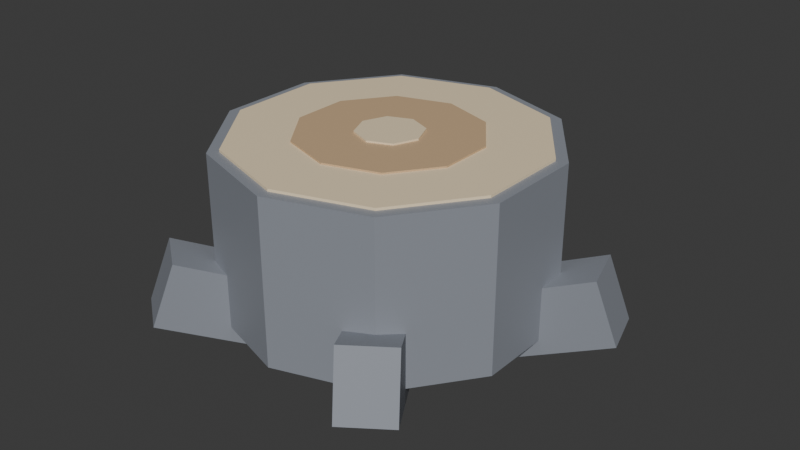# Source: Stump_Iron.blend  (saved by Blender 5.2.45; exported with 4.5.12 LTS)
import bpy
from mathutils import Matrix  # noqa: F401  (used for matrix-valued properties, if any)

bpy.ops.wm.read_factory_settings(use_empty=True)
scene = bpy.context.scene
scene.name = 'Scene'

# ---- collections
col_collection = bpy.data.collections.new('Collection'); scene.collection.children.link(col_collection)

# ---- materials (node trees are filled in below, after node groups)
mat_m_barkiron = bpy.data.materials.new('M_BarkIron')
mat_m_barkiron.diffuse_color = (0.27, 0.29, 0.33, 1.0)
mat_m_woodcut = bpy.data.materials.new('M_WoodCut')
mat_m_woodcut.diffuse_color = (0.9, 0.74, 0.5, 1.0)
mat_m_woodcutdark = bpy.data.materials.new('M_WoodCutDark')
mat_m_woodcutdark.diffuse_color = (0.62, 0.43, 0.25, 1.0)

# ---- material node trees
mat_m_barkiron.use_nodes = True; mat_m_barkiron.node_tree.nodes.clear()
_N = mat_m_barkiron.node_tree.nodes; _L = mat_m_barkiron.node_tree.links
n0 = _N.new('ShaderNodeBsdfPrincipled'); n0.name = 'Principled BSDF'; n0.location = (-200, 100)
n0.inputs[0].default_value = (0.27, 0.29, 0.33, 1.0)
n0.inputs[10].default_value = 0.005
n1 = _N.new('ShaderNodeOutputMaterial'); n1.name = 'Material Output'; n1.location = (200, 100)
_L.new(n0.outputs[0], n1.inputs[0])
n1.is_active_output = True
mat_m_woodcut.use_nodes = True; mat_m_woodcut.node_tree.nodes.clear()
_N = mat_m_woodcut.node_tree.nodes; _L = mat_m_woodcut.node_tree.links
n0 = _N.new('ShaderNodeBsdfPrincipled'); n0.name = 'Principled BSDF'; n0.location = (-200, 100)
n0.inputs[0].default_value = (0.9, 0.74, 0.5, 1.0)
n0.inputs[10].default_value = 0.005
n1 = _N.new('ShaderNodeOutputMaterial'); n1.name = 'Material Output'; n1.location = (200, 100)
_L.new(n0.outputs[0], n1.inputs[0])
n1.is_active_output = True
mat_m_woodcutdark.use_nodes = True; mat_m_woodcutdark.node_tree.nodes.clear()
_N = mat_m_woodcutdark.node_tree.nodes; _L = mat_m_woodcutdark.node_tree.links
n0 = _N.new('ShaderNodeBsdfPrincipled'); n0.name = 'Principled BSDF'; n0.location = (-200, 100)
n0.inputs[0].default_value = (0.62, 0.43, 0.25, 1.0)
n0.inputs[10].default_value = 0.005
n1 = _N.new('ShaderNodeOutputMaterial'); n1.name = 'Material Output'; n1.location = (200, 100)
_L.new(n0.outputs[0], n1.inputs[0])
n1.is_active_output = True

# ---- world
world_world = bpy.data.worlds.new('World'); scene.world = world_world
world_world.use_nodes = True; world_world.node_tree.nodes.clear()
_N = world_world.node_tree.nodes; _L = world_world.node_tree.links
n0 = _N.new('ShaderNodeOutputWorld'); n0.name = 'World Output'; n0.location = (200, 100)
n1 = _N.new('ShaderNodeBackground'); n1.name = 'Background'; n1.location = (-200, 100)
n1.inputs[0].default_value = (0.05088, 0.05088, 0.05088, 1.0)
_L.new(n1.outputs[0], n0.inputs[0])
n0.is_active_output = True
world_world.color = (0.05088, 0.05088, 0.05088)
world_world.sun_shadow_jitter_overblur = 0.0

# ---- meshes
me_stump_iron_mesh = bpy.data.meshes.new('Stump_Iron_Mesh')
me_stump_iron_mesh.from_pydata([(0.0, 1.0, 0.0), (0.0, 1.0, 1.0), (0.5878, 0.809, 0.0), (0.5878, 0.809, 1.0), (0.9511, 0.309, 0.0), (0.9511, 0.309, 1.0), (0.9511, -0.309, 0.0), (0.9511, -0.309, 1.0), (0.5878, -0.809, 0.0), (0.5878, -0.809, 1.0), (0.0, -1.0, 0.0), (0.0, -1.0, 1.0), (-0.5878, -0.809, 0.0), (-0.5878, -0.809, 1.0), (-0.9511, -0.309, 0.0), (-0.9511, -0.309, 1.0), (-0.9511, 0.309, 0.0), (-0.9511, 0.309, 1.0), (-0.5878, 0.809, 0.0), (-0.5878, 0.809, 1.0), (0.0, 0.93, 0.985), (0.0, 0.93, 1.015), (0.5466, 0.7524, 0.985), (0.5466, 0.7524, 1.015), (0.8845, 0.2874, 0.985), (0.8845, 0.2874, 1.015), (0.8845, -0.2874, 0.985), (0.8845, -0.2874, 1.015), (0.5466, -0.7524, 0.985), (0.5466, -0.7524, 1.015), (0.0, -0.93, 0.985), (0.0, -0.93, 1.015), (-0.5466, -0.7524, 0.985), (-0.5466, -0.7524, 1.015), (-0.8845, -0.2874, 0.985), (-0.8845, -0.2874, 1.015), (-0.8845, 0.2874, 0.985), (-0.8845, 0.2874, 1.015), (-0.5466, 0.7524, 0.985), (-0.5466, 0.7524, 1.015), (0.0, 0.55, 0.985), (0.0, 0.55, 1.025), (0.3233, 0.445, 0.985), (0.3233, 0.445, 1.025), (0.5231, 0.17, 0.985), (0.5231, 0.17, 1.025), (0.5231, -0.17, 0.985), (0.5231, -0.17, 1.025), (0.3233, -0.445, 0.985), (0.3233, -0.445, 1.025), (0.0, -0.55, 0.985), (0.0, -0.55, 1.025), (-0.3233, -0.445, 0.985), (-0.3233, -0.445, 1.025), (-0.5231, -0.17, 0.985), (-0.5231, -0.17, 1.025), (-0.5231, 0.17, 0.985), (-0.5231, 0.17, 1.025), (-0.3233, 0.445, 0.985), (-0.3233, 0.445, 1.025), (0.0, 0.2, 0.985), (0.0, 0.2, 1.035), (0.1414, 0.1414, 0.985), (0.1414, 0.1414, 1.035), (0.2, 0.0, 0.985), (0.2, 0.0, 1.035), (0.1414, -0.1414, 0.985), (0.1414, -0.1414, 1.035), (0.0, -0.2, 0.985), (0.0, -0.2, 1.035), (-0.1414, -0.1414, 0.985), (-0.1414, -0.1414, 1.035), (-0.2, 0.0, 0.985), (-0.2, 0.0, 1.035), (-0.1414, 0.1414, 0.985), (-0.1414, 0.1414, 1.035), (0.6838, 0.04406, -0.1965), (0.5528, 0.003522, 0.1793), (0.5893, 0.3498, -0.1965), (0.4582, 0.3092, 0.1793), (1.357, 0.2523, 0.06071), (1.226, 0.2117, 0.4365), (1.262, 0.558, 0.06071), (1.131, 0.5174, 0.4365), (0.1694, 0.664, -0.1965), (0.1675, 0.5268, 0.1793), (-0.1505, 0.6685, -0.1965), (-0.1525, 0.5314, 0.1793), (0.1794, 1.368, 0.06071), (0.1775, 1.231, 0.4365), (-0.1406, 1.373, 0.06071), (-0.1425, 1.236, 0.4365), (-0.5791, 0.3663, -0.1965), (-0.4493, 0.3221, 0.1793), (-0.6823, 0.0634, -0.1965), (-0.5525, 0.01917, 0.1793), (-1.246, 0.5935, 0.06071), (-1.116, 0.5493, 0.4365), (-1.349, 0.2906, 0.06071), (-1.219, 0.2464, 0.4365), (-0.5273, -0.4376, -0.1965), (-0.4452, -0.3278, 0.1793), (-0.2711, -0.6293, -0.1965), (-0.189, -0.5195, 0.1793), (-0.9495, -1.002, 0.06071), (-0.8673, -0.8918, 0.4365), (-0.6933, -1.193, 0.06071), (-0.6111, -1.084, 0.4365), (0.2532, -0.6368, -0.1965), (0.1742, -0.5247, 0.1793), (0.5147, -0.4523, -0.1965), (0.4357, -0.3403, 0.1793), (0.6592, -1.213, 0.06071), (0.5802, -1.1, 0.4365), (0.9207, -1.028, 0.06071), (0.8417, -0.916, 0.4365)], [], [(0, 1, 3, 2), (2, 3, 5, 4), (4, 5, 7, 6), (6, 7, 9, 8), (8, 9, 11, 10), (10, 11, 13, 12), (12, 13, 15, 14), (14, 15, 17, 16), (3, 1, 19, 17, 15, 13, 11, 9, 7, 5), (16, 17, 19, 18), (18, 19, 1, 0), (0, 2, 4, 6, 8, 10, 12, 14, 16, 18), (20, 21, 23, 22), (22, 23, 25, 24), (24, 25, 27, 26), (26, 27, 29, 28), (28, 29, 31, 30), (30, 31, 33, 32), (32, 33, 35, 34), (34, 35, 37, 36), (23, 21, 39, 37, 35, 33, 31, 29, 27, 25), (36, 37, 39, 38), (38, 39, 21, 20), (20, 22, 24, 26, 28, 30, 32, 34, 36, 38), (40, 41, 43, 42), (42, 43, 45, 44), (44, 45, 47, 46), (46, 47, 49, 48), (48, 49, 51, 50), (50, 51, 53, 52), (52, 53, 55, 54), (54, 55, 57, 56), (43, 41, 59, 57, 55, 53, 51, 49, 47, 45), (56, 57, 59, 58), (58, 59, 41, 40), (40, 42, 44, 46, 48, 50, 52, 54, 56, 58), (60, 61, 63, 62), (62, 63, 65, 64), (64, 65, 67, 66), (66, 67, 69, 68), (68, 69, 71, 70), (70, 71, 73, 72), (63, 61, 75, 73, 71, 69, 67, 65), (72, 73, 75, 74), (74, 75, 61, 60), (60, 62, 64, 66, 68, 70, 72, 74), (76, 77, 79, 78), (78, 79, 83, 82), (82, 83, 81, 80), (80, 81, 77, 76), (78, 82, 80, 76), (83, 79, 77, 81), (84, 85, 87, 86), (86, 87, 91, 90), (90, 91, 89, 88), (88, 89, 85, 84), (86, 90, 88, 84), (91, 87, 85, 89), (92, 93, 95, 94), (94, 95, 99, 98), (98, 99, 97, 96), (96, 97, 93, 92), (94, 98, 96, 92), (99, 95, 93, 97), (100, 101, 103, 102), (102, 103, 107, 106), (106, 107, 105, 104), (104, 105, 101, 100), (102, 106, 104, 100), (107, 103, 101, 105), (108, 109, 111, 110), (110, 111, 115, 114), (114, 115, 113, 112), (112, 113, 109, 108), (110, 114, 112, 108), (115, 111, 109, 113)])
me_stump_iron_mesh.polygons.foreach_set('material_index', [0, 0, 0, 0, 0, 0, 0, 0, 0, 0, 0, 0, 1, 1, 1, 1, 1, 1, 1, 1, 1, 1, 1, 1, 2, 2, 2, 2, 2, 2, 2, 2, 2, 2, 2, 2, 1, 1, 1, 1, 1, 1, 1, 1, 1, 1, 0, 0, 0, 0, 0, 0, 0, 0, 0, 0, 0, 0, 0, 0, 0, 0, 0, 0, 0, 0, 0, 0, 0, 0, 0, 0, 0, 0, 0, 0])
_uv = me_stump_iron_mesh.uv_layers.new(name='UVMap')
_uv.uv.foreach_set('vector', [1.0, 0.5, 1.0, 1.0, 0.9, 1.0, 0.9, 0.5, 0.9, 0.5, 0.9, 1.0, 0.8, 1.0, 0.8, 0.5, 0.8, 0.5, 0.8, 1.0, 0.7, 1.0, 0.7, 0.5, 0.7, 0.5, 0.7, 1.0, 0.6, 1.0, 0.6, 0.5, 0.6, 0.5, 0.6, 1.0, 0.5, 1.0, 0.5, 0.5, 0.5, 0.5, 0.5, 1.0, 0.4, 1.0, 0.4, 0.5, 0.4, 0.5, 0.4, 1.0, 0.3, 1.0, 0.3, 0.5, 0.3, 0.5, 0.3, 1.0, 0.2, 1.0, 0.2, 0.5, 0.3911, 0.4442, 0.25, 0.49, 0.1089, 0.4442, 0.02175, 0.3242, 0.02175, 0.1758, 0.1089, 0.05584, 0.25, 0.01, 0.3911, 0.05584, 0.4783, 0.1758, 0.4783, 0.3242, 0.2, 0.5, 0.2, 1.0, 0.1, 1.0, 0.1, 0.5, 0.1, 0.5, 0.1, 1.0, -7.451e-08, 1.0, -7.451e-08, 0.5, 0.75, 0.49, 0.8911, 0.4442, 0.9783, 0.3242, 0.9783, 0.1758, 0.8911, 0.05584, 0.75, 0.01, 0.6089, 0.05584, 0.5217, 0.1758, 0.5217, 0.3242, 0.6089, 0.4442, 1.0, 0.5, 1.0, 1.0, 0.9, 1.0, 0.9, 0.5, 0.9, 0.5, 0.9, 1.0, 0.8, 1.0, 0.8, 0.5, 0.8, 0.5, 0.8, 1.0, 0.7, 1.0, 0.7, 0.5, 0.7, 0.5, 0.7, 1.0, 0.6, 1.0, 0.6, 0.5, 0.6, 0.5, 0.6, 1.0, 0.5, 1.0, 0.5, 0.5, 0.5, 0.5, 0.5, 1.0, 0.4, 1.0, 0.4, 0.5, 0.4, 0.5, 0.4, 1.0, 0.3, 1.0, 0.3, 0.5, 0.3, 0.5, 0.3, 1.0, 0.2, 1.0, 0.2, 0.5, 0.3911, 0.4442, 0.25, 0.49, 0.1089, 0.4442, 0.02175, 0.3242, 0.02175, 0.1758, 0.1089, 0.05584, 0.25, 0.01, 0.3911, 0.05584, 0.4783, 0.1758, 0.4783, 0.3242, 0.2, 0.5, 0.2, 1.0, 0.1, 1.0, 0.1, 0.5, 0.1, 0.5, 0.1, 1.0, -7.451e-08, 1.0, -7.451e-08, 0.5, 0.75, 0.49, 0.8911, 0.4442, 0.9783, 0.3242, 0.9783, 0.1758, 0.8911, 0.05584, 0.75, 0.01, 0.6089, 0.05584, 0.5217, 0.1758, 0.5217, 0.3242, 0.6089, 0.4442, 1.0, 0.5, 1.0, 1.0, 0.9, 1.0, 0.9, 0.5, 0.9, 0.5, 0.9, 1.0, 0.8, 1.0, 0.8, 0.5, 0.8, 0.5, 0.8, 1.0, 0.7, 1.0, 0.7, 0.5, 0.7, 0.5, 0.7, 1.0, 0.6, 1.0, 0.6, 0.5, 0.6, 0.5, 0.6, 1.0, 0.5, 1.0, 0.5, 0.5, 0.5, 0.5, 0.5, 1.0, 0.4, 1.0, 0.4, 0.5, 0.4, 0.5, 0.4, 1.0, 0.3, 1.0, 0.3, 0.5, 0.3, 0.5, 0.3, 1.0, 0.2, 1.0, 0.2, 0.5, 0.3911, 0.4442, 0.25, 0.49, 0.1089, 0.4442, 0.02175, 0.3242, 0.02175, 0.1758, 0.1089, 0.05584, 0.25, 0.01, 0.3911, 0.05584, 0.4783, 0.1758, 0.4783, 0.3242, 0.2, 0.5, 0.2, 1.0, 0.1, 1.0, 0.1, 0.5, 0.1, 0.5, 0.1, 1.0, -7.451e-08, 1.0, -7.451e-08, 0.5, 0.75, 0.49, 0.8911, 0.4442, 0.9783, 0.3242, 0.9783, 0.1758, 0.8911, 0.05584, 0.75, 0.01, 0.6089, 0.05584, 0.5217, 0.1758, 0.5217, 0.3242, 0.6089, 0.4442, 1.0, 0.5, 1.0, 1.0, 0.875, 1.0, 0.875, 0.5, 0.875, 0.5, 0.875, 1.0, 0.75, 1.0, 0.75, 0.5, 0.75, 0.5, 0.75, 1.0, 0.625, 1.0, 0.625, 0.5, 0.625, 0.5, 0.625, 1.0, 0.5, 1.0, 0.5, 0.5, 0.5, 0.5, 0.5, 1.0, 0.375, 1.0, 0.375, 0.5, 0.375, 0.5, 0.375, 1.0, 0.25, 1.0, 0.25, 0.5, 0.4197, 0.4197, 0.25, 0.49, 0.08029, 0.4197, 0.01, 0.25, 0.08029, 0.08029, 0.25, 0.01, 0.4197, 0.08029, 0.49, 0.25, 0.25, 0.5, 0.25, 1.0, 0.125, 1.0, 0.125, 0.5, 0.125, 0.5, 0.125, 1.0, 0.0, 1.0, 0.0, 0.5, 0.75, 0.49, 0.9197, 0.4197, 0.99, 0.25, 0.9197, 0.08029, 0.75, 0.01, 0.5803, 0.08029, 0.51, 0.25, 0.5803, 0.4197, 0.375, 0.0, 0.625, 0.0, 0.625, 0.25, 0.375, 0.25, 0.375, 0.25, 0.625, 0.25, 0.625, 0.5, 0.375, 0.5, 0.375, 0.5, 0.625, 0.5, 0.625, 0.75, 0.375, 0.75, 0.375, 0.75, 0.625, 0.75, 0.625, 1.0, 0.375, 1.0, 0.125, 0.5, 0.375, 0.5, 0.375, 0.75, 0.125, 0.75, 0.625, 0.5, 0.875, 0.5, 0.875, 0.75, 0.625, 0.75, 0.375, 0.0, 0.625, 0.0, 0.625, 0.25, 0.375, 0.25, 0.375, 0.25, 0.625, 0.25, 0.625, 0.5, 0.375, 0.5, 0.375, 0.5, 0.625, 0.5, 0.625, 0.75, 0.375, 0.75, 0.375, 0.75, 0.625, 0.75, 0.625, 1.0, 0.375, 1.0, 0.125, 0.5, 0.375, 0.5, 0.375, 0.75, 0.125, 0.75, 0.625, 0.5, 0.875, 0.5, 0.875, 0.75, 0.625, 0.75, 0.375, 0.0, 0.625, 0.0, 0.625, 0.25, 0.375, 0.25, 0.375, 0.25, 0.625, 0.25, 0.625, 0.5, 0.375, 0.5, 0.375, 0.5, 0.625, 0.5, 0.625, 0.75, 0.375, 0.75, 0.375, 0.75, 0.625, 0.75, 0.625, 1.0, 0.375, 1.0, 0.125, 0.5, 0.375, 0.5, 0.375, 0.75, 0.125, 0.75, 0.625, 0.5, 0.875, 0.5, 0.875, 0.75, 0.625, 0.75, 0.375, 0.0, 0.625, 0.0, 0.625, 0.25, 0.375, 0.25, 0.375, 0.25, 0.625, 0.25, 0.625, 0.5, 0.375, 0.5, 0.375, 0.5, 0.625, 0.5, 0.625, 0.75, 0.375, 0.75, 0.375, 0.75, 0.625, 0.75, 0.625, 1.0, 0.375, 1.0, 0.125, 0.5, 0.375, 0.5, 0.375, 0.75, 0.125, 0.75, 0.625, 0.5, 0.875, 0.5, 0.875, 0.75, 0.625, 0.75, 0.375, 0.0, 0.625, 0.0, 0.625, 0.25, 0.375, 0.25, 0.375, 0.25, 0.625, 0.25, 0.625, 0.5, 0.375, 0.5, 0.375, 0.5, 0.625, 0.5, 0.625, 0.75, 0.375, 0.75, 0.375, 0.75, 0.625, 0.75, 0.625, 1.0, 0.375, 1.0, 0.125, 0.5, 0.375, 0.5, 0.375, 0.75, 0.125, 0.75, 0.625, 0.5, 0.875, 0.5, 0.875, 0.75, 0.625, 0.75])
me_stump_iron_mesh.materials.append(mat_m_barkiron)
me_stump_iron_mesh.materials.append(mat_m_woodcut)
me_stump_iron_mesh.materials.append(mat_m_woodcutdark)
me_stump_iron_mesh.update()

# ---- objects
ob_stump_iron_mesh = bpy.data.objects.new('Stump_Iron_Mesh', me_stump_iron_mesh)

# ---- transforms, parenting, visibility, modifiers, constraints
ob_stump_iron_mesh.location = (0.0, 0.0, 0.0)

# ---- collection membership
col_collection.objects.link(ob_stump_iron_mesh)

# ---- scene / render settings (as saved in the file)
scene.frame_start = 1; scene.frame_end = 250; scene.frame_set(1)
scene.render.engine = 'BLENDER_EEVEE_NEXT'
scene.render.bake_bias = 0.0
scene.render.bake_samples = 0
scene.render.compositor_device = 'GPU'
scene.eevee.use_volume_custom_range = False
scene.eevee.fast_gi_thickness_near = 0.1
scene.eevee.fast_gi_thickness_far = 0.0
scene.eevee.ray_tracing_options.screen_trace_thickness = 0.1
bpy.context.view_layer.update()

# ---- added for rendering (the .blend has no active camera and no usable light): camera, sun
cam_auto = bpy.data.cameras.new('AutoCamera')
cam_auto.lens = 50.0
cam_auto.sensor_width = 36.0
cam_auto.clip_end = 1000.0
ob_auto_camera = bpy.data.objects.new('AutoCamera', cam_auto)
scene.collection.objects.link(ob_auto_camera)
ob_auto_camera.location = (3.64932, -4.29436, 3.33565)
ob_auto_camera.rotation_euler = (1.09748, -7.21219e-08, 0.694738)
scene.camera = ob_auto_camera
light_auto_sun = bpy.data.lights.new('AutoSun', 'SUN')
light_auto_sun.energy = 3.0
light_auto_sun.angle = 0.0523599
ob_auto_sun = bpy.data.objects.new('AutoSun', light_auto_sun)
scene.collection.objects.link(ob_auto_sun)
ob_auto_sun.rotation_euler = (0.872665, 0.174533, 0.523599)
bpy.context.view_layer.update()
